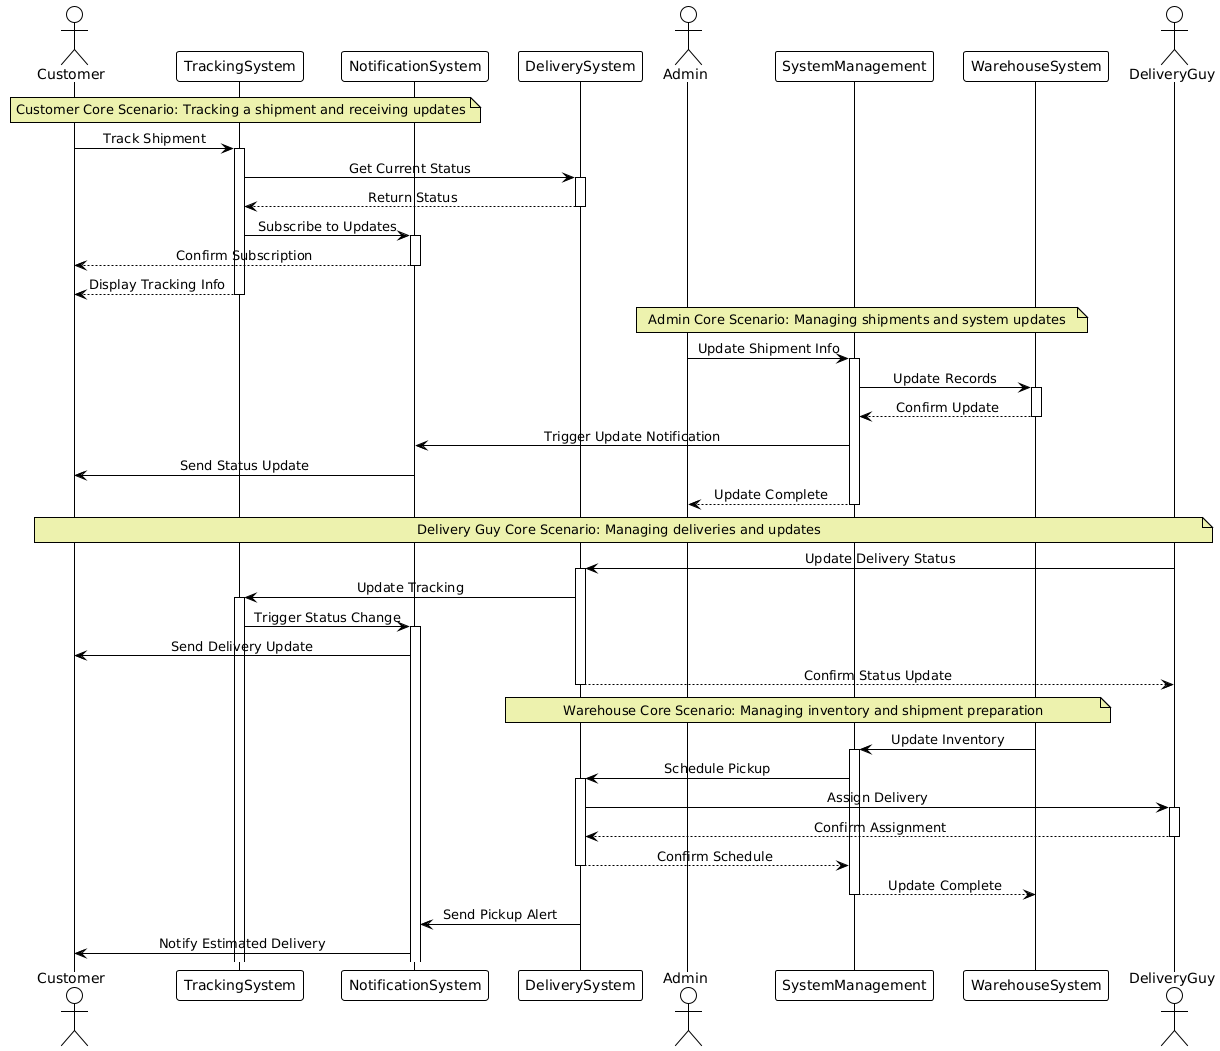

The diagram above was rendered by PlantUML. Its source (embedded in the PNG):
@startuml
!theme plain
skinparam sequenceMessageAlign center
skinparam responseMessageBelowArrow true
skinparam NoteBackgroundColor #EDF2AE


actor Customer
participant TrackingSystem
participant NotificationSystem
participant DeliverySystem
actor Admin
participant SystemManagement
participant WarehouseSystem
actor DeliveryGuy

note over Customer, NotificationSystem: Customer Core Scenario: Tracking a shipment and receiving updates

Customer -> TrackingSystem ++: Track Shipment
TrackingSystem -> DeliverySystem ++: Get Current Status
DeliverySystem --> TrackingSystem --: Return Status
TrackingSystem -> NotificationSystem ++: Subscribe to Updates
NotificationSystem --> Customer --: Confirm Subscription
TrackingSystem --> Customer --: Display Tracking Info

note over Admin, WarehouseSystem: Admin Core Scenario: Managing shipments and system updates

Admin -> SystemManagement ++: Update Shipment Info
SystemManagement -> WarehouseSystem ++: Update Records
WarehouseSystem --> SystemManagement --: Confirm Update
SystemManagement -> NotificationSystem: Trigger Update Notification
NotificationSystem -> Customer: Send Status Update
SystemManagement --> Admin --: Update Complete

note over DeliveryGuy, Customer: Delivery Guy Core Scenario: Managing deliveries and updates

DeliveryGuy -> DeliverySystem ++: Update Delivery Status
DeliverySystem -> TrackingSystem ++: Update Tracking
TrackingSystem -> NotificationSystem ++: Trigger Status Change
NotificationSystem -> Customer: Send Delivery Update
DeliverySystem --> DeliveryGuy --: Confirm Status Update

note over WarehouseSystem, DeliverySystem: Warehouse Core Scenario: Managing inventory and shipment preparation

WarehouseSystem -> SystemManagement ++: Update Inventory
SystemManagement -> DeliverySystem ++: Schedule Pickup
DeliverySystem -> DeliveryGuy ++: Assign Delivery
DeliveryGuy --> DeliverySystem --: Confirm Assignment
DeliverySystem --> SystemManagement --: Confirm Schedule
SystemManagement --> WarehouseSystem --: Update Complete
DeliverySystem -> NotificationSystem: Send Pickup Alert
NotificationSystem -> Customer: Notify Estimated Delivery
@enduml